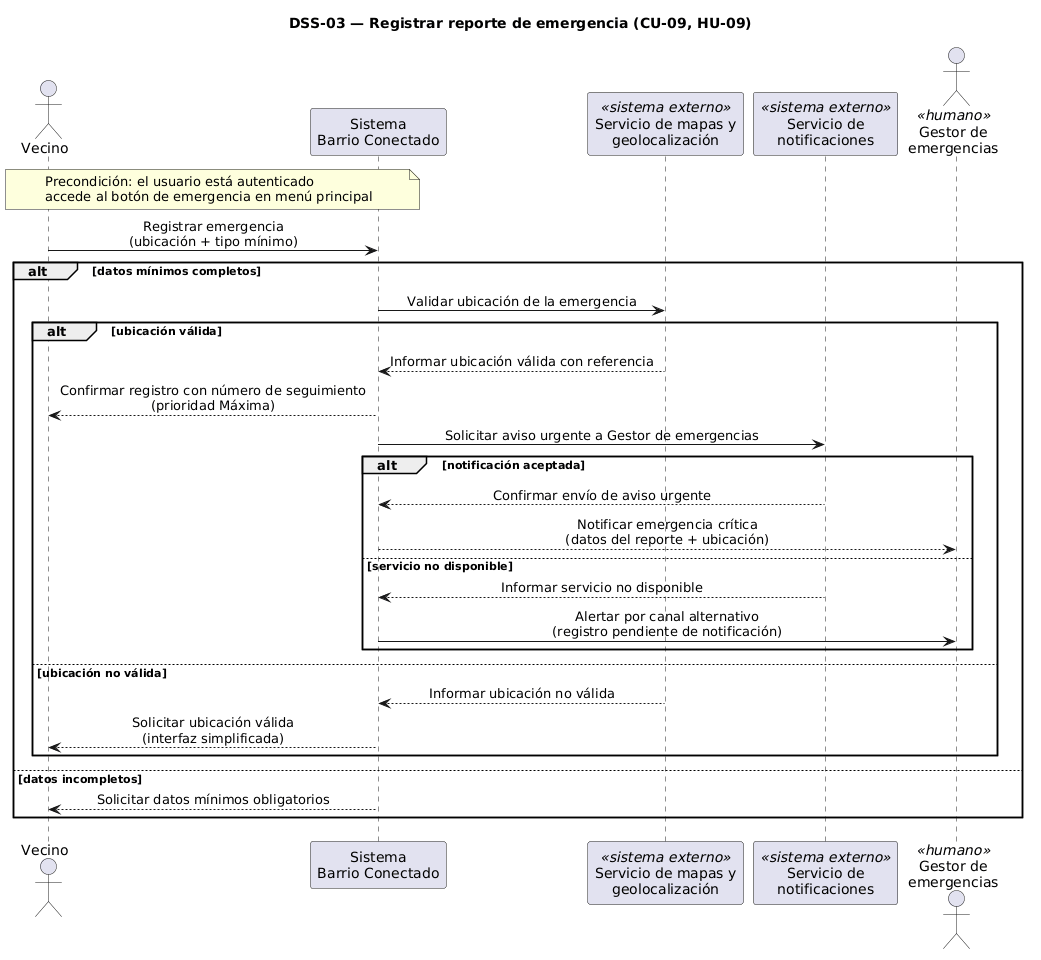

The diagram above was rendered by PlantUML. Its source (embedded in the PNG):
@startuml
title DSS-03 — Registrar reporte de emergencia (CU-09, HU-09)
skinparam shadowing false
skinparam sequenceMessageAlign center

actor Vecino
participant Sistema as "Sistema\nBarrio Conectado"
participant Mapas as "Servicio de mapas y\ngeolocalización" <<sistema externo>>
participant Notif as "Servicio de\nnotificaciones" <<sistema externo>>
actor Emer as "Gestor de\nemergencias" <<humano>>

note over Vecino, Sistema : Precondición: el usuario está autenticado\naccede al botón de emergencia en menú principal

Vecino -> Sistema : Registrar emergencia\n(ubicación + tipo mínimo)

alt datos mínimos completos
  Sistema -> Mapas : Validar ubicación de la emergencia
  alt ubicación válida
    Mapas --> Sistema : Informar ubicación válida con referencia
    Sistema --> Vecino : Confirmar registro con número de seguimiento\n(prioridad Máxima)
    Sistema -> Notif : Solicitar aviso urgente a Gestor de emergencias
    alt notificación aceptada
      Notif --> Sistema : Confirmar envío de aviso urgente
      Sistema --> Emer : Notificar emergencia crítica\n(datos del reporte + ubicación)
    else servicio no disponible
      Notif --> Sistema : Informar servicio no disponible
      Sistema -> Emer : Alertar por canal alternativo\n(registro pendiente de notificación)
    end
  else ubicación no válida
    Mapas --> Sistema : Informar ubicación no válida
    Sistema --> Vecino : Solicitar ubicación válida\n(interfaz simplificada)
  end
else datos incompletos
  Sistema --> Vecino : Solicitar datos mínimos obligatorios
end
@enduml